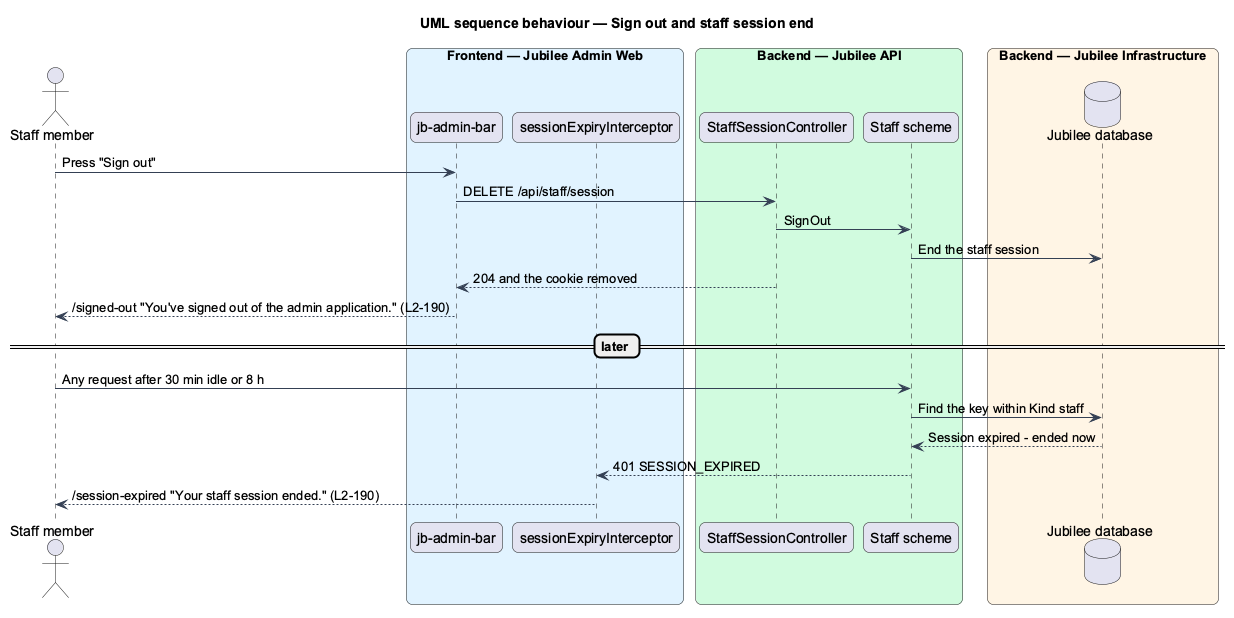

The diagram above was rendered by PlantUML. Its source (embedded in the PNG):
@startuml
title UML sequence behaviour — Sign out and staff session end
skinparam backgroundColor #FFFFFF
skinparam shadowing false
skinparam roundcorner 12
skinparam defaultFontName Arial
skinparam ArrowColor #344054
actor "Staff member" as actor
box "Frontend — Jubilee Admin Web" #E0F2FE
  participant "jb-admin-bar" as bar
  participant "sessionExpiryInterceptor" as expiry
end box
box "Backend — Jubilee API" #D1FADF
  participant "StaffSessionController" as ctrl
  participant "Staff scheme" as scheme
end box
box "Backend — Jubilee Infrastructure" #FFF4E5
  database "Jubilee database" as db
end box
actor -> bar : Press "Sign out"
bar -> ctrl : DELETE /api/staff/session
ctrl -> scheme : SignOut
scheme -> db : End the staff session
ctrl --> bar : 204 and the cookie removed
bar --> actor : /signed-out "You've signed out of the admin application." (L2-190)
== later ==
actor -> scheme : Any request after 30 min idle or 8 h
scheme -> db : Find the key within Kind staff
db --> scheme : Session expired - ended now
scheme --> expiry : 401 SESSION_EXPIRED
expiry --> actor : /session-expired "Your staff session ended." (L2-190)
@enduml